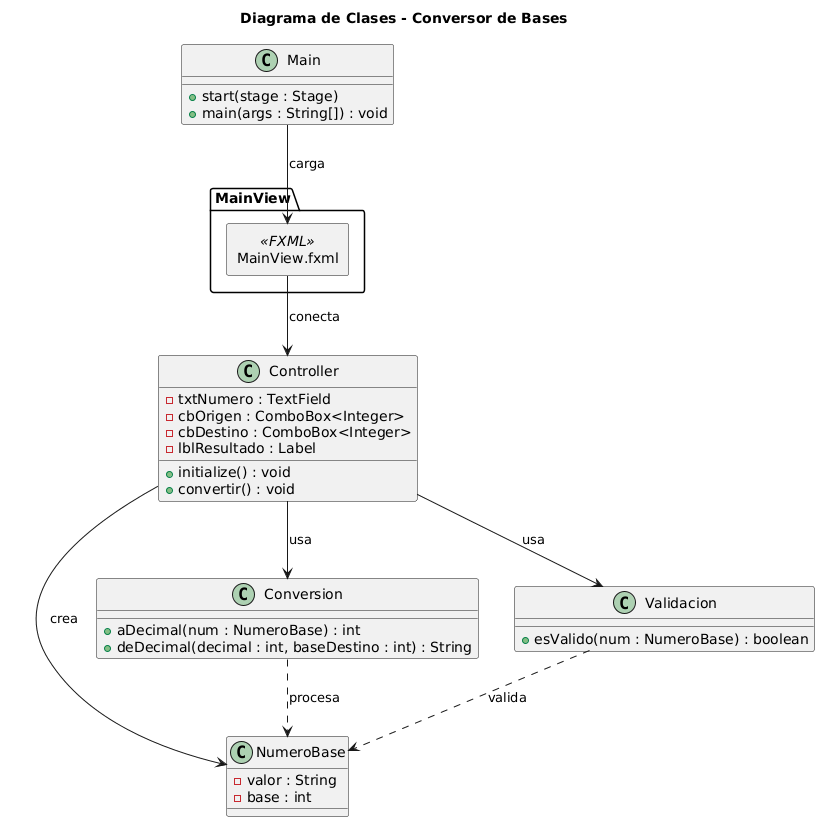

The diagram above was rendered by PlantUML. Its source (embedded in the PNG):
@startuml
allowmixing

title Diagrama de Clases - Conversor de Bases

class Main {
    + start(stage : Stage)
    + main(args : String[]) : void
}

class Controller {
    - txtNumero : TextField
    - cbOrigen : ComboBox<Integer>
    - cbDestino : ComboBox<Integer>
    - lblResultado : Label

    + initialize() : void
    + convertir() : void
}

class NumeroBase {
    - valor : String
    - base : int
}

class Conversion {
    + aDecimal(num : NumeroBase) : int
    + deDecimal(decimal : int, baseDestino : int) : String
}

class Validacion {
    + esValido(num : NumeroBase) : boolean
}

rectangle "MainView.fxml" <<FXML>>

Main --> "MainView.fxml" : carga
"MainView.fxml" --> Controller : conecta

Controller --> NumeroBase : crea
Controller --> Conversion : usa
Controller --> Validacion : usa

Conversion ..> NumeroBase : procesa
Validacion ..> NumeroBase : valida
@enduml